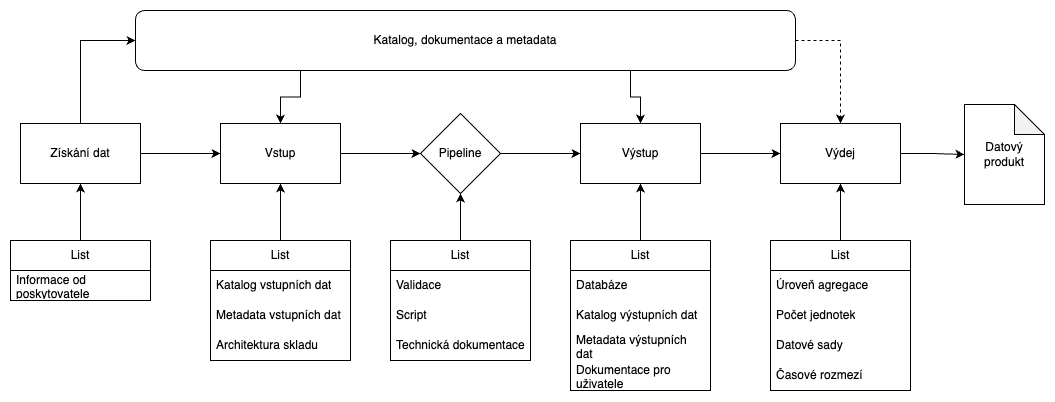

The diagram above was exported from draw.io. Its source (the exported page's mxGraphModel, read from the mxfile embedded in the PNG):
<mxGraphModel dx="1334" dy="974" grid="1" gridSize="10" guides="1" tooltips="1" connect="1" arrows="1" fold="1" page="1" pageScale="1" pageWidth="1169" pageHeight="827" math="0" shadow="0">
  <root>
    <mxCell id="0" />
    <mxCell id="1" parent="0" />
    <mxCell id="fKq9Qu2T1P3NvVtwOGG8-7" style="edgeStyle=orthogonalEdgeStyle;rounded=0;orthogonalLoop=1;jettySize=auto;html=1;exitX=1;exitY=0.5;exitDx=0;exitDy=0;entryX=0;entryY=0.5;entryDx=0;entryDy=0;" parent="1" source="fKq9Qu2T1P3NvVtwOGG8-1" target="fKq9Qu2T1P3NvVtwOGG8-2" edge="1">
      <mxGeometry relative="1" as="geometry" />
    </mxCell>
    <mxCell id="fKq9Qu2T1P3NvVtwOGG8-1" value="Vstup" style="rounded=0;whiteSpace=wrap;html=1;" parent="1" vertex="1">
      <mxGeometry x="278" y="336" width="120" height="60" as="geometry" />
    </mxCell>
    <mxCell id="fKq9Qu2T1P3NvVtwOGG8-8" style="edgeStyle=orthogonalEdgeStyle;rounded=0;orthogonalLoop=1;jettySize=auto;html=1;exitX=1;exitY=0.5;exitDx=0;exitDy=0;entryX=0;entryY=0.5;entryDx=0;entryDy=0;" parent="1" source="fKq9Qu2T1P3NvVtwOGG8-2" target="fKq9Qu2T1P3NvVtwOGG8-3" edge="1">
      <mxGeometry relative="1" as="geometry" />
    </mxCell>
    <mxCell id="fKq9Qu2T1P3NvVtwOGG8-2" value="Pipeline" style="rhombus;whiteSpace=wrap;html=1;" parent="1" vertex="1">
      <mxGeometry x="478" y="326" width="80" height="80" as="geometry" />
    </mxCell>
    <mxCell id="fKq9Qu2T1P3NvVtwOGG8-9" style="edgeStyle=orthogonalEdgeStyle;rounded=0;orthogonalLoop=1;jettySize=auto;html=1;exitX=1;exitY=0.5;exitDx=0;exitDy=0;entryX=0;entryY=0.5;entryDx=0;entryDy=0;" parent="1" source="fKq9Qu2T1P3NvVtwOGG8-3" target="fKq9Qu2T1P3NvVtwOGG8-4" edge="1">
      <mxGeometry relative="1" as="geometry" />
    </mxCell>
    <mxCell id="fKq9Qu2T1P3NvVtwOGG8-3" value="Výstup" style="rounded=0;whiteSpace=wrap;html=1;" parent="1" vertex="1">
      <mxGeometry x="638" y="336" width="120" height="60" as="geometry" />
    </mxCell>
    <mxCell id="fKq9Qu2T1P3NvVtwOGG8-59" style="edgeStyle=orthogonalEdgeStyle;rounded=0;orthogonalLoop=1;jettySize=auto;html=1;entryX=0;entryY=0.5;entryDx=0;entryDy=0;entryPerimeter=0;" parent="1" source="fKq9Qu2T1P3NvVtwOGG8-4" target="fKq9Qu2T1P3NvVtwOGG8-58" edge="1">
      <mxGeometry relative="1" as="geometry" />
    </mxCell>
    <mxCell id="fKq9Qu2T1P3NvVtwOGG8-4" value="Výdej" style="rounded=0;whiteSpace=wrap;html=1;" parent="1" vertex="1">
      <mxGeometry x="838" y="336" width="120" height="60" as="geometry" />
    </mxCell>
    <mxCell id="fKq9Qu2T1P3NvVtwOGG8-6" style="edgeStyle=orthogonalEdgeStyle;rounded=0;orthogonalLoop=1;jettySize=auto;html=1;entryX=0;entryY=0.5;entryDx=0;entryDy=0;" parent="1" source="fKq9Qu2T1P3NvVtwOGG8-5" target="fKq9Qu2T1P3NvVtwOGG8-1" edge="1">
      <mxGeometry relative="1" as="geometry" />
    </mxCell>
    <mxCell id="fKq9Qu2T1P3NvVtwOGG8-60" style="edgeStyle=orthogonalEdgeStyle;rounded=0;orthogonalLoop=1;jettySize=auto;html=1;entryX=0;entryY=0.5;entryDx=0;entryDy=0;" parent="1" source="fKq9Qu2T1P3NvVtwOGG8-5" target="fKq9Qu2T1P3NvVtwOGG8-54" edge="1">
      <mxGeometry relative="1" as="geometry" />
    </mxCell>
    <mxCell id="fKq9Qu2T1P3NvVtwOGG8-5" value="Získání dat" style="rounded=0;whiteSpace=wrap;html=1;" parent="1" vertex="1">
      <mxGeometry x="78" y="336" width="120" height="60" as="geometry" />
    </mxCell>
    <mxCell id="fKq9Qu2T1P3NvVtwOGG8-24" style="edgeStyle=orthogonalEdgeStyle;rounded=0;orthogonalLoop=1;jettySize=auto;html=1;entryX=0.5;entryY=1;entryDx=0;entryDy=0;" parent="1" source="fKq9Qu2T1P3NvVtwOGG8-20" target="fKq9Qu2T1P3NvVtwOGG8-1" edge="1">
      <mxGeometry relative="1" as="geometry" />
    </mxCell>
    <mxCell id="fKq9Qu2T1P3NvVtwOGG8-20" value="List" style="swimlane;fontStyle=0;childLayout=stackLayout;horizontal=1;startSize=30;horizontalStack=0;resizeParent=1;resizeParentMax=0;resizeLast=0;collapsible=1;marginBottom=0;whiteSpace=wrap;html=1;" parent="1" vertex="1">
      <mxGeometry x="268" y="453" width="140" height="120" as="geometry" />
    </mxCell>
    <mxCell id="fKq9Qu2T1P3NvVtwOGG8-21" value="Katalog vstupních dat" style="text;strokeColor=none;fillColor=none;align=left;verticalAlign=middle;spacingLeft=4;spacingRight=4;overflow=hidden;points=[[0,0.5],[1,0.5]];portConstraint=eastwest;rotatable=0;whiteSpace=wrap;html=1;" parent="fKq9Qu2T1P3NvVtwOGG8-20" vertex="1">
      <mxGeometry y="30" width="140" height="30" as="geometry" />
    </mxCell>
    <mxCell id="fKq9Qu2T1P3NvVtwOGG8-28" value="Metadata vstupních dat" style="text;strokeColor=none;fillColor=none;align=left;verticalAlign=middle;spacingLeft=4;spacingRight=4;overflow=hidden;points=[[0,0.5],[1,0.5]];portConstraint=eastwest;rotatable=0;whiteSpace=wrap;html=1;" parent="fKq9Qu2T1P3NvVtwOGG8-20" vertex="1">
      <mxGeometry y="60" width="140" height="30" as="geometry" />
    </mxCell>
    <mxCell id="fKq9Qu2T1P3NvVtwOGG8-22" value="Architektura skladu" style="text;strokeColor=none;fillColor=none;align=left;verticalAlign=middle;spacingLeft=4;spacingRight=4;overflow=hidden;points=[[0,0.5],[1,0.5]];portConstraint=eastwest;rotatable=0;whiteSpace=wrap;html=1;" parent="fKq9Qu2T1P3NvVtwOGG8-20" vertex="1">
      <mxGeometry y="90" width="140" height="30" as="geometry" />
    </mxCell>
    <mxCell id="fKq9Qu2T1P3NvVtwOGG8-35" style="edgeStyle=orthogonalEdgeStyle;rounded=0;orthogonalLoop=1;jettySize=auto;html=1;entryX=0.5;entryY=1;entryDx=0;entryDy=0;" parent="1" source="fKq9Qu2T1P3NvVtwOGG8-25" target="fKq9Qu2T1P3NvVtwOGG8-2" edge="1">
      <mxGeometry relative="1" as="geometry" />
    </mxCell>
    <mxCell id="fKq9Qu2T1P3NvVtwOGG8-25" value="List" style="swimlane;fontStyle=0;childLayout=stackLayout;horizontal=1;startSize=30;horizontalStack=0;resizeParent=1;resizeParentMax=0;resizeLast=0;collapsible=1;marginBottom=0;whiteSpace=wrap;html=1;" parent="1" vertex="1">
      <mxGeometry x="448" y="453" width="140" height="120" as="geometry" />
    </mxCell>
    <mxCell id="fKq9Qu2T1P3NvVtwOGG8-26" value="Validace" style="text;strokeColor=none;fillColor=none;align=left;verticalAlign=middle;spacingLeft=4;spacingRight=4;overflow=hidden;points=[[0,0.5],[1,0.5]];portConstraint=eastwest;rotatable=0;whiteSpace=wrap;html=1;" parent="fKq9Qu2T1P3NvVtwOGG8-25" vertex="1">
      <mxGeometry y="30" width="140" height="30" as="geometry" />
    </mxCell>
    <mxCell id="fKq9Qu2T1P3NvVtwOGG8-27" value="Script" style="text;strokeColor=none;fillColor=none;align=left;verticalAlign=middle;spacingLeft=4;spacingRight=4;overflow=hidden;points=[[0,0.5],[1,0.5]];portConstraint=eastwest;rotatable=0;whiteSpace=wrap;html=1;" parent="fKq9Qu2T1P3NvVtwOGG8-25" vertex="1">
      <mxGeometry y="60" width="140" height="30" as="geometry" />
    </mxCell>
    <mxCell id="fKq9Qu2T1P3NvVtwOGG8-34" value="Technická dokumentace" style="text;strokeColor=none;fillColor=none;align=left;verticalAlign=middle;spacingLeft=4;spacingRight=4;overflow=hidden;points=[[0,0.5],[1,0.5]];portConstraint=eastwest;rotatable=0;whiteSpace=wrap;html=1;" parent="fKq9Qu2T1P3NvVtwOGG8-25" vertex="1">
      <mxGeometry y="90" width="140" height="30" as="geometry" />
    </mxCell>
    <mxCell id="fKq9Qu2T1P3NvVtwOGG8-36" style="edgeStyle=orthogonalEdgeStyle;rounded=0;orthogonalLoop=1;jettySize=auto;html=1;entryX=0.5;entryY=1;entryDx=0;entryDy=0;" parent="1" source="fKq9Qu2T1P3NvVtwOGG8-29" target="fKq9Qu2T1P3NvVtwOGG8-3" edge="1">
      <mxGeometry relative="1" as="geometry" />
    </mxCell>
    <mxCell id="fKq9Qu2T1P3NvVtwOGG8-29" value="List" style="swimlane;fontStyle=0;childLayout=stackLayout;horizontal=1;startSize=30;horizontalStack=0;resizeParent=1;resizeParentMax=0;resizeLast=0;collapsible=1;marginBottom=0;whiteSpace=wrap;html=1;" parent="1" vertex="1">
      <mxGeometry x="628" y="453" width="140" height="150" as="geometry" />
    </mxCell>
    <mxCell id="fKq9Qu2T1P3NvVtwOGG8-30" value="Databáze" style="text;strokeColor=none;fillColor=none;align=left;verticalAlign=middle;spacingLeft=4;spacingRight=4;overflow=hidden;points=[[0,0.5],[1,0.5]];portConstraint=eastwest;rotatable=0;whiteSpace=wrap;html=1;" parent="fKq9Qu2T1P3NvVtwOGG8-29" vertex="1">
      <mxGeometry y="30" width="140" height="30" as="geometry" />
    </mxCell>
    <mxCell id="fKq9Qu2T1P3NvVtwOGG8-31" value="Katalog výstupních dat" style="text;strokeColor=none;fillColor=none;align=left;verticalAlign=middle;spacingLeft=4;spacingRight=4;overflow=hidden;points=[[0,0.5],[1,0.5]];portConstraint=eastwest;rotatable=0;whiteSpace=wrap;html=1;" parent="fKq9Qu2T1P3NvVtwOGG8-29" vertex="1">
      <mxGeometry y="60" width="140" height="30" as="geometry" />
    </mxCell>
    <mxCell id="fKq9Qu2T1P3NvVtwOGG8-33" value="Metadata výstupních dat" style="text;strokeColor=none;fillColor=none;align=left;verticalAlign=middle;spacingLeft=4;spacingRight=4;overflow=hidden;points=[[0,0.5],[1,0.5]];portConstraint=eastwest;rotatable=0;whiteSpace=wrap;html=1;" parent="fKq9Qu2T1P3NvVtwOGG8-29" vertex="1">
      <mxGeometry y="90" width="140" height="30" as="geometry" />
    </mxCell>
    <mxCell id="fKq9Qu2T1P3NvVtwOGG8-32" value="Dokumentace pro uživatele" style="text;strokeColor=none;fillColor=none;align=left;verticalAlign=middle;spacingLeft=4;spacingRight=4;overflow=hidden;points=[[0,0.5],[1,0.5]];portConstraint=eastwest;rotatable=0;whiteSpace=wrap;html=1;" parent="fKq9Qu2T1P3NvVtwOGG8-29" vertex="1">
      <mxGeometry y="120" width="140" height="30" as="geometry" />
    </mxCell>
    <mxCell id="fKq9Qu2T1P3NvVtwOGG8-41" style="edgeStyle=orthogonalEdgeStyle;rounded=0;orthogonalLoop=1;jettySize=auto;html=1;entryX=0.5;entryY=1;entryDx=0;entryDy=0;" parent="1" source="fKq9Qu2T1P3NvVtwOGG8-37" target="fKq9Qu2T1P3NvVtwOGG8-5" edge="1">
      <mxGeometry relative="1" as="geometry" />
    </mxCell>
    <mxCell id="fKq9Qu2T1P3NvVtwOGG8-37" value="List" style="swimlane;fontStyle=0;childLayout=stackLayout;horizontal=1;startSize=30;horizontalStack=0;resizeParent=1;resizeParentMax=0;resizeLast=0;collapsible=1;marginBottom=0;whiteSpace=wrap;html=1;" parent="1" vertex="1">
      <mxGeometry x="68" y="453" width="140" height="60" as="geometry" />
    </mxCell>
    <mxCell id="fKq9Qu2T1P3NvVtwOGG8-38" value="Informace od poskytovatele" style="text;strokeColor=none;fillColor=none;align=left;verticalAlign=middle;spacingLeft=4;spacingRight=4;overflow=hidden;points=[[0,0.5],[1,0.5]];portConstraint=eastwest;rotatable=0;whiteSpace=wrap;html=1;" parent="fKq9Qu2T1P3NvVtwOGG8-37" vertex="1">
      <mxGeometry y="30" width="140" height="30" as="geometry" />
    </mxCell>
    <mxCell id="fKq9Qu2T1P3NvVtwOGG8-47" style="edgeStyle=orthogonalEdgeStyle;rounded=0;orthogonalLoop=1;jettySize=auto;html=1;exitX=0.5;exitY=0;exitDx=0;exitDy=0;entryX=0.5;entryY=1;entryDx=0;entryDy=0;" parent="1" source="fKq9Qu2T1P3NvVtwOGG8-42" target="fKq9Qu2T1P3NvVtwOGG8-4" edge="1">
      <mxGeometry relative="1" as="geometry" />
    </mxCell>
    <mxCell id="fKq9Qu2T1P3NvVtwOGG8-42" value="List" style="swimlane;fontStyle=0;childLayout=stackLayout;horizontal=1;startSize=30;horizontalStack=0;resizeParent=1;resizeParentMax=0;resizeLast=0;collapsible=1;marginBottom=0;whiteSpace=wrap;html=1;" parent="1" vertex="1">
      <mxGeometry x="828" y="453" width="140" height="150" as="geometry" />
    </mxCell>
    <mxCell id="fKq9Qu2T1P3NvVtwOGG8-43" value="Úroveň agregace" style="text;strokeColor=none;fillColor=none;align=left;verticalAlign=middle;spacingLeft=4;spacingRight=4;overflow=hidden;points=[[0,0.5],[1,0.5]];portConstraint=eastwest;rotatable=0;whiteSpace=wrap;html=1;" parent="fKq9Qu2T1P3NvVtwOGG8-42" vertex="1">
      <mxGeometry y="30" width="140" height="30" as="geometry" />
    </mxCell>
    <mxCell id="fKq9Qu2T1P3NvVtwOGG8-44" value="Počet jednotek" style="text;strokeColor=none;fillColor=none;align=left;verticalAlign=middle;spacingLeft=4;spacingRight=4;overflow=hidden;points=[[0,0.5],[1,0.5]];portConstraint=eastwest;rotatable=0;whiteSpace=wrap;html=1;" parent="fKq9Qu2T1P3NvVtwOGG8-42" vertex="1">
      <mxGeometry y="60" width="140" height="30" as="geometry" />
    </mxCell>
    <mxCell id="fKq9Qu2T1P3NvVtwOGG8-45" value="Datové sady" style="text;strokeColor=none;fillColor=none;align=left;verticalAlign=middle;spacingLeft=4;spacingRight=4;overflow=hidden;points=[[0,0.5],[1,0.5]];portConstraint=eastwest;rotatable=0;whiteSpace=wrap;html=1;" parent="fKq9Qu2T1P3NvVtwOGG8-42" vertex="1">
      <mxGeometry y="90" width="140" height="30" as="geometry" />
    </mxCell>
    <mxCell id="fKq9Qu2T1P3NvVtwOGG8-46" value="Časové rozmezí" style="text;strokeColor=none;fillColor=none;align=left;verticalAlign=middle;spacingLeft=4;spacingRight=4;overflow=hidden;points=[[0,0.5],[1,0.5]];portConstraint=eastwest;rotatable=0;whiteSpace=wrap;html=1;" parent="fKq9Qu2T1P3NvVtwOGG8-42" vertex="1">
      <mxGeometry y="120" width="140" height="30" as="geometry" />
    </mxCell>
    <mxCell id="fKq9Qu2T1P3NvVtwOGG8-56" style="edgeStyle=orthogonalEdgeStyle;rounded=0;orthogonalLoop=1;jettySize=auto;html=1;exitX=0.25;exitY=1;exitDx=0;exitDy=0;entryX=0.5;entryY=0;entryDx=0;entryDy=0;" parent="1" source="fKq9Qu2T1P3NvVtwOGG8-54" target="fKq9Qu2T1P3NvVtwOGG8-1" edge="1">
      <mxGeometry relative="1" as="geometry" />
    </mxCell>
    <mxCell id="fKq9Qu2T1P3NvVtwOGG8-57" style="edgeStyle=orthogonalEdgeStyle;rounded=0;orthogonalLoop=1;jettySize=auto;html=1;exitX=0.75;exitY=1;exitDx=0;exitDy=0;entryX=0.5;entryY=0;entryDx=0;entryDy=0;" parent="1" source="fKq9Qu2T1P3NvVtwOGG8-54" target="fKq9Qu2T1P3NvVtwOGG8-3" edge="1">
      <mxGeometry relative="1" as="geometry" />
    </mxCell>
    <mxCell id="fKq9Qu2T1P3NvVtwOGG8-61" style="edgeStyle=orthogonalEdgeStyle;rounded=0;orthogonalLoop=1;jettySize=auto;html=1;entryX=0.5;entryY=0;entryDx=0;entryDy=0;dashed=1;" parent="1" source="fKq9Qu2T1P3NvVtwOGG8-54" target="fKq9Qu2T1P3NvVtwOGG8-4" edge="1">
      <mxGeometry relative="1" as="geometry">
        <Array as="points">
          <mxPoint x="898" y="253" />
        </Array>
      </mxGeometry>
    </mxCell>
    <mxCell id="fKq9Qu2T1P3NvVtwOGG8-54" value="Katalog, dokumentace a metadata" style="rounded=1;whiteSpace=wrap;html=1;" parent="1" vertex="1">
      <mxGeometry x="193" y="223" width="660" height="60" as="geometry" />
    </mxCell>
    <mxCell id="fKq9Qu2T1P3NvVtwOGG8-58" value="Datový produkt" style="shape=note;whiteSpace=wrap;html=1;backgroundOutline=1;darkOpacity=0.05;" parent="1" vertex="1">
      <mxGeometry x="1022" y="317" width="80" height="100" as="geometry" />
    </mxCell>
  </root>
</mxGraphModel>